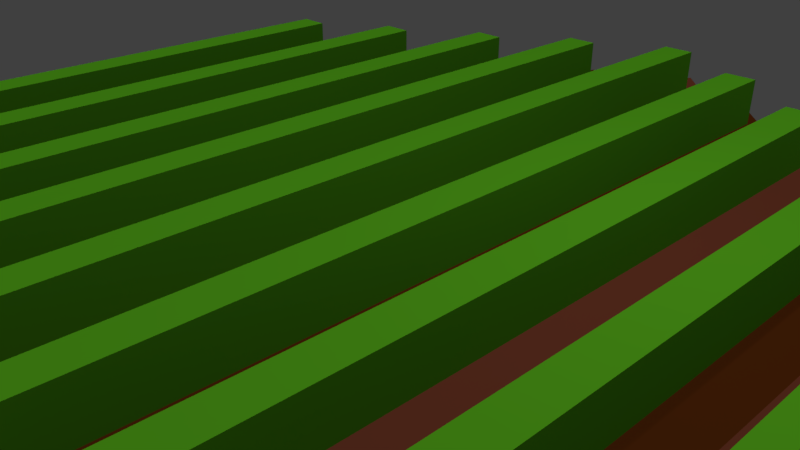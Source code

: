 # Source: crop5.blend  (saved by Blender 2.79.0; exported with 4.5.12 LTS)
import bpy
from mathutils import Matrix  # noqa: F401  (used for matrix-valued properties, if any)

bpy.ops.wm.read_factory_settings(use_empty=True)
scene = bpy.context.scene
scene.name = 'Scene'

# ---- collections
col_collection_1 = bpy.data.collections.new('Collection 1'); scene.collection.children.link(col_collection_1)

# ---- materials (node trees are filled in below, after node groups)
mat_leaf = bpy.data.materials.new('Leaf')
mat_leaf.alpha_threshold = 0.0
mat_leaf.use_transparent_shadow = False
mat_leaf.diffuse_color = (0.09793, 0.4245, 0.01258, 1.0)
mat_leaf.roughness = 0.5
mat_leaf.specular_intensity = 0.2111
mat_leaf2 = bpy.data.materials.new('Leaf2')
mat_leaf2.alpha_threshold = 0.0
mat_leaf2.use_transparent_shadow = False
mat_leaf2.diffuse_color = (0.9352, 0.5359, 0.002063, 1.0)
mat_leaf2.roughness = 0.5
mat_leaf2.specular_intensity = 0.0
mat_ground1 = bpy.data.materials.new('Ground1')
mat_ground1.alpha_threshold = 0.0
mat_ground1.use_transparent_shadow = False
mat_ground1.diffuse_color = (0.09254, 0.02236, 0.00357, 1.0)
mat_ground1.roughness = 0.5
mat_ground1.specular_intensity = 0.0
mat_ground1.line_color = (0.0, 0.0, 0.0, 1.0)
mat_ground2 = bpy.data.materials.new('Ground2')
mat_ground2.alpha_threshold = 0.0
mat_ground2.use_transparent_shadow = False
mat_ground2.diffuse_color = (0.1663, 0.04225, 0.02213, 1.0)
mat_ground2.roughness = 0.5
mat_ground2.specular_intensity = 0.0

# ---- material node trees

# ---- world
world_world = bpy.data.worlds.new('World'); scene.world = world_world
world_world.color = (0.05088, 0.05088, 0.05088)
world_world.use_sun_shadow = False
world_world.sun_shadow_jitter_overblur = 0.0
world_world.cycles.sampling_method = 'MANUAL'

# ---- cameras
cam_camera = bpy.data.cameras.new('Camera')
cam_camera.clip_end = 100.0
cam_camera.lens = 35.0
cam_camera.sensor_width = 32.0
cam_camera.sensor_height = 18.0
cam_camera.ortho_scale = 7.314
cam_camera.dof.focus_distance = 0.0
cam_camera.dof.aperture_fstop = 128.0

# ---- lights
light_hemi = bpy.data.lights.new('Hemi', 'SUN')
light_hemi.transmission_factor = 0.0
light_hemi.angle = 0.1993
light_hemi.energy = 1.0
light_hemi.shadow_buffer_clip_start = 0.5
light_hemi.shadow_soft_size = 0.1
light_hemi.shadow_cascade_max_distance = 1000.0
light_lamp = bpy.data.lights.new('Lamp', 'POINT')
light_lamp.transmission_factor = 0.0
light_lamp.cutoff_distance = 30.0
light_lamp.energy = 100.0
light_lamp.shadow_buffer_clip_start = 1.001
light_lamp.shadow_soft_size = 0.1
light_lamp.shadow_maximum_resolution = 0.006
light_lamp.use_absolute_resolution = True

# ---- meshes
me_cube_004 = bpy.data.meshes.new('Cube.004')
me_cube_004.from_pydata([(1.252, -6.404, 0.07682), (1.252, -6.404, 1.352), (1.252, 6.404, 0.07682), (1.252, 6.404, 1.352), (1.748, -6.404, 0.07682), (1.748, -6.404, 1.352), (1.748, 6.404, 0.07682), (1.748, 6.404, 1.352), (2.652, -5.507, 0.07682), (2.652, -5.507, 1.352), (2.652, 5.507, 0.07682), (2.652, 5.507, 1.352), (3.148, -5.507, 0.07682), (3.148, -5.507, 1.352), (3.148, 5.507, 0.07682), (3.148, 5.507, 1.352), (4.152, -4.626, 0.07682), (4.152, -4.626, 1.352), (4.152, 4.626, 0.07682), (4.152, 4.626, 1.352), (4.648, -4.626, 0.07682), (4.648, -4.626, 1.352), (4.648, 4.626, 0.07682), (4.648, 4.626, 1.352), (5.652, -3.84, 0.07682), (5.652, -3.84, 1.352), (5.652, 3.84, 0.07682), (5.652, 3.84, 1.352), (6.148, -3.84, 0.07682), (6.148, -3.84, 1.352), (6.148, 3.84, 0.07682), (6.148, 3.84, 1.352), (-1.252, 6.404, 0.07682), (-1.252, 6.404, 1.352), (-1.252, -6.404, 0.07682), (-1.252, -6.404, 1.352), (-1.748, 6.404, 0.07682), (-1.748, 6.404, 1.352), (-1.748, -6.404, 0.07682), (-1.748, -6.404, 1.352), (-2.652, 5.507, 0.07682), (-2.652, 5.507, 1.352), (-2.652, -5.507, 0.07682), (-2.652, -5.507, 1.352), (-3.148, 5.507, 0.07682), (-3.148, 5.507, 1.352), (-3.148, -5.507, 0.07682), (-3.148, -5.507, 1.352), (-4.152, 4.626, 0.07682), (-4.152, 4.626, 1.352), (-4.152, -4.626, 0.07682), (-4.152, -4.626, 1.352), (-4.648, 4.626, 0.07682), (-4.648, 4.626, 1.352), (-4.648, -4.626, 0.07682), (-4.648, -4.626, 1.352), (-5.652, 3.84, 0.07682), (-5.652, 3.84, 1.352), (-5.652, -3.84, 0.07682), (-5.652, -3.84, 1.352), (-6.148, 3.84, 0.07682), (-6.148, 3.84, 1.352), (-6.148, -3.84, 0.07682), (-6.148, -3.84, 1.352), (-0.2483, -7.116, 0.07682), (-0.2483, -7.116, 1.352), (-0.2483, 7.116, 0.07682), (-0.2483, 7.116, 1.352), (0.2483, -7.116, 0.07682), (0.2483, -7.116, 1.352), (0.2483, 7.116, 0.07682), (0.2483, 7.116, 1.352)], [], [(0, 1, 3, 2), (2, 3, 7, 6), (6, 7, 5, 4), (4, 5, 1, 0), (2, 6, 4, 0), (7, 3, 1, 5), (8, 9, 11, 10), (10, 11, 15, 14), (14, 15, 13, 12), (12, 13, 9, 8), (10, 14, 12, 8), (15, 11, 9, 13), (16, 17, 19, 18), (18, 19, 23, 22), (22, 23, 21, 20), (20, 21, 17, 16), (18, 22, 20, 16), (23, 19, 17, 21), (24, 25, 27, 26), (26, 27, 31, 30), (30, 31, 29, 28), (28, 29, 25, 24), (26, 30, 28, 24), (31, 27, 25, 29), (32, 33, 35, 34), (34, 35, 39, 38), (38, 39, 37, 36), (36, 37, 33, 32), (34, 38, 36, 32), (39, 35, 33, 37), (40, 41, 43, 42), (42, 43, 47, 46), (46, 47, 45, 44), (44, 45, 41, 40), (42, 46, 44, 40), (47, 43, 41, 45), (48, 49, 51, 50), (50, 51, 55, 54), (54, 55, 53, 52), (52, 53, 49, 48), (50, 54, 52, 48), (55, 51, 49, 53), (56, 57, 59, 58), (58, 59, 63, 62), (62, 63, 61, 60), (60, 61, 57, 56), (58, 62, 60, 56), (63, 59, 57, 61), (64, 65, 67, 66), (66, 67, 71, 70), (70, 71, 69, 68), (68, 69, 65, 64), (66, 70, 68, 64), (71, 67, 65, 69)])
me_cube_004.materials.append(mat_leaf)
me_cube_004.materials.append(mat_leaf2)
me_cube_004.use_remesh_preserve_volume = False
me_cube_004.use_remesh_preserve_attributes = False
me_cube_004.use_mirror_vertex_groups = False
me_cube_004.update()
me_cube = bpy.data.meshes.new('Cube')
me_cube.from_pydata([(7.237, 4.105, -0.5), (7.237, -4.105, -0.5), (-7.237, -4.105, -0.5), (-7.237, 4.105, -0.5), (7.237, 4.105, 0.5), (7.237, -4.105, 0.5), (-7.237, -4.105, 0.5), (-7.237, 4.105, 0.5), (6.433, 4.65, -0.5), (5.629, 5.081, -0.5), (4.825, 5.547, -0.5), (4.021, 6.037, -0.5), (3.217, 6.466, -0.5), (2.412, 6.977, -0.5), (1.608, 7.405, -0.5), (0.8041, 7.884, -0.5), (1.311e-06, 8.334, -0.5), (-0.8041, 7.884, -0.5), (-1.608, 7.405, -0.5), (-2.412, 6.977, -0.5), (-3.217, 6.466, -0.5), (-4.021, 6.037, -0.5), (-4.825, 5.547, -0.5), (-5.629, 5.081, -0.5), (-6.433, 4.65, -0.5), (6.433, -4.65, -0.5), (5.629, -5.081, -0.5), (4.825, -5.547, -0.5), (4.021, -6.037, -0.5), (3.217, -6.466, -0.5), (2.412, -6.977, -0.5), (1.608, -7.405, -0.5), (0.8041, -7.884, -0.5), (-7.749e-07, -8.334, -0.5), (-0.8041, -7.884, -0.5), (-1.608, -7.405, -0.5), (-2.412, -6.977, -0.5), (-3.217, -6.466, -0.5), (-4.021, -6.037, -0.5), (-4.825, -5.547, -0.5), (-5.629, -5.081, -0.5), (-6.433, -4.65, -0.5), (6.433, 4.65, 0.8), (5.629, 5.081, 0.5), (4.825, 5.547, 0.8), (4.021, 6.037, 0.5), (3.217, 6.466, 0.8), (2.412, 6.977, 0.5), (1.608, 7.405, 0.8), (0.8041, 7.884, 0.5), (2.325e-06, 8.334, 0.8), (-0.8041, 7.884, 0.5), (-1.608, 7.405, 0.8), (-2.412, 6.977, 0.5), (-3.217, 6.466, 0.8), (-4.021, 6.037, 0.5), (-4.825, 5.547, 0.8), (-5.629, 5.081, 0.5), (-6.433, 4.65, 0.8), (6.433, -4.65, 0.8), (5.629, -5.081, 0.5), (4.825, -5.547, 0.8), (4.021, -6.037, 0.5), (3.217, -6.466, 0.8), (2.412, -6.977, 0.5), (1.608, -7.405, 0.8), (0.8041, -7.884, 0.5), (-3.576e-06, -8.334, 0.8), (-0.8041, -7.884, 0.5), (-1.608, -7.405, 0.8), (-2.412, -6.977, 0.5), (-3.217, -6.466, 0.8), (-4.021, -6.037, 0.5), (-4.825, -5.547, 0.8), (-5.629, -5.081, 0.5), (-6.433, -4.65, 0.8)], [], [(24, 41, 2, 3), (58, 7, 6, 75), (0, 4, 5, 1), (41, 75, 6, 2), (2, 6, 7, 3), (58, 24, 3, 7), (4, 0, 8, 42), (42, 8, 9, 43), (43, 9, 10, 44), (44, 10, 11, 45), (45, 11, 12, 46), (46, 12, 13, 47), (47, 13, 14, 48), (48, 14, 15, 49), (49, 15, 16, 50), (50, 16, 17, 51), (51, 17, 18, 52), (52, 18, 19, 53), (53, 19, 20, 54), (54, 20, 21, 55), (55, 21, 22, 56), (56, 22, 23, 57), (57, 23, 24, 58), (1, 5, 59, 25), (25, 59, 60, 26), (26, 60, 61, 27), (27, 61, 62, 28), (28, 62, 63, 29), (29, 63, 64, 30), (30, 64, 65, 31), (31, 65, 66, 32), (32, 66, 67, 33), (33, 67, 68, 34), (34, 68, 69, 35), (35, 69, 70, 36), (36, 70, 71, 37), (37, 71, 72, 38), (38, 72, 73, 39), (39, 73, 74, 40), (40, 74, 75, 41), (4, 42, 59, 5), (42, 43, 60, 59), (43, 44, 61, 60), (44, 45, 62, 61), (45, 46, 63, 62), (46, 47, 64, 63), (47, 48, 65, 64), (48, 49, 66, 65), (49, 50, 67, 66), (50, 51, 68, 67), (51, 52, 69, 68), (52, 53, 70, 69), (53, 54, 71, 70), (54, 55, 72, 71), (55, 56, 73, 72), (56, 57, 74, 73), (57, 58, 75, 74), (0, 1, 25, 8), (8, 25, 26, 9), (9, 26, 27, 10), (10, 27, 28, 11), (11, 28, 29, 12), (12, 29, 30, 13), (13, 30, 31, 14), (14, 31, 32, 15), (15, 32, 33, 16), (16, 33, 34, 17), (17, 34, 35, 18), (18, 35, 36, 19), (19, 36, 37, 20), (20, 37, 38, 21), (21, 38, 39, 22), (22, 39, 40, 23), (23, 40, 41, 24)])
me_cube.polygons.foreach_set('material_index', [1, 1, 1, 1, 1, 1, 1, 1, 0, 0, 1, 1, 0, 0, 1, 1, 0, 0, 1, 1, 0, 0, 1, 1, 1, 0, 0, 1, 1, 0, 0, 1, 1, 0, 0, 1, 1, 0, 0, 1, 1, 1, 0, 0, 1, 1, 0, 0, 1, 1, 0, 0, 1, 1, 0, 0, 1, 1, 1, 0, 0, 1, 1, 0, 0, 1, 1, 0, 0, 1, 1, 0, 0, 1])
me_cube.materials.append(mat_ground1)
me_cube.materials.append(mat_ground2)
me_cube.use_remesh_preserve_volume = False
me_cube.use_remesh_preserve_attributes = False
me_cube.use_mirror_vertex_groups = False
me_cube.update()

# ---- objects
ob_hemi = bpy.data.objects.new('Hemi', light_hemi)
ob_crops = bpy.data.objects.new('Crops', me_cube_004)
ob_earth = bpy.data.objects.new('Earth', me_cube)
ob_lamp = bpy.data.objects.new('Lamp', light_lamp)
ob_camera = bpy.data.objects.new('Camera', cam_camera)

# ---- transforms, parenting, visibility, modifiers, constraints
ob_hemi.location = (-0.3743, -11.22, 9.045)
ob_hemi.rotation_euler = (0.07314, 0.1495, -0.155)
ob_hemi.lineart.crease_threshold = 0.0
ob_crops.location = (0.0, 0.0, 0.0)
ob_crops.lineart.crease_threshold = 0.0
ob_earth.location = (0.0, 0.0, 0.0)
ob_earth.scale = (0.9208, 0.9208, 0.9208)
ob_earth.lock_rotations_4d = False
ob_earth.empty_display_type = 'ARROWS'
ob_earth.lineart.crease_threshold = 0.0
ob_lamp.location = (4.076, 1.005, 5.904)
ob_lamp.rotation_euler = (0.6503, 0.05522, 1.866)
ob_lamp.lock_rotations_4d = False
ob_lamp.empty_display_type = 'ARROWS'
ob_lamp.color = (0.0, 0.0, 0.0, 0.0)
ob_lamp.lineart.crease_threshold = 0.0
ob_camera.location = (7.481, -6.508, 5.344)
ob_camera.rotation_euler = (1.109, 0.0, 0.8149)
ob_camera.lock_rotations_4d = False
ob_camera.empty_display_type = 'ARROWS'
ob_camera.color = (0.0, 0.0, 0.0, 0.0)
ob_camera.display_type = 'WIRE'
ob_camera.lineart.crease_threshold = 0.0

# ---- collection membership
col_collection_1.objects.link(ob_hemi)
col_collection_1.objects.link(ob_crops)
col_collection_1.objects.link(ob_earth)
col_collection_1.objects.link(ob_lamp)
col_collection_1.objects.link(ob_camera)

# ---- scene / render settings (as saved in the file)
scene.camera = ob_camera
scene.frame_start = 1; scene.frame_end = 250; scene.frame_set(1)
scene.render.engine = 'BLENDER_EEVEE_NEXT'
scene.render.resolution_percentage = 50
scene.render.dither_intensity = 0.0
scene.cycles.use_denoising = False
scene.cycles.samples = 128
scene.cycles.sampling_pattern = 'TABULATED_SOBOL'
scene.cycles.use_adaptive_sampling = False
scene.cycles.use_light_tree = False
scene.cycles.blur_glossy = 0.0
scene.cycles.sample_clamp_indirect = 0.0
scene.view_settings.view_transform = 'Standard'
bpy.context.view_layer.update()
